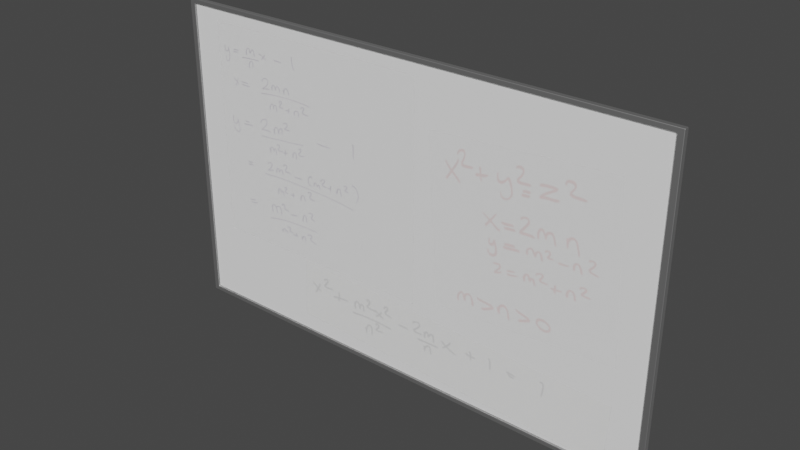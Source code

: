 # Source: White_Board.blend  (saved by Blender 4.4.32; exported with 4.5.12 LTS)
import bpy
from mathutils import Matrix  # noqa: F401  (used for matrix-valued properties, if any)

bpy.ops.wm.read_factory_settings(use_empty=True)
scene = bpy.context.scene
scene.name = 'Scene'

# ---- collections
col_collection = bpy.data.collections.new('Collection'); scene.collection.children.link(col_collection)
col_whiteboard = bpy.data.collections.new('Whiteboard'); col_collection.children.link(col_whiteboard)

# ---- images (referenced by path relative to the original .blend; pixels are not part of the script)
import os
ASSET_DIR = os.environ.get("B2B_ASSET_DIR", "")  # directory of the original .blend (textures are referenced by path, not embedded)
HERE = os.path.dirname(os.path.abspath(__file__))  # packed textures are extracted next to this script under _unpacked/

def load_image(name, relpath, width, height, colorspace="sRGB"):
    """Load a texture the original file referenced (path relative to the .blend, or extracted next to this script)."""
    p = next((c for c in (os.path.join(HERE, relpath), os.path.join(ASSET_DIR, relpath)) if relpath and os.path.exists(c)), "")
    if p:
        img = bpy.data.images.load(p, check_existing=True)
        img.name = name
    else:  # same state as the original file: an image datablock whose file is absent (Cycles renders it pink)
        img = bpy.data.images.new(name, width, height)
        img.source = "FILE"
        img.filepath = "//" + (relpath or name)
    img.colorspace_settings.name = colorspace
    return img
img_purple_marker_on_whiteboard_png = load_image('Purple Marker on Whiteboard.png', '_unpacked/Purple_Marker_on_Whiteboard.96e381cd.png', 1161, 1063, 'sRGB')
img_red_marker_on_whiteboard_png = load_image('Red Marker on Whiteboard.png', '_unpacked/Red_Marker_on_Whiteboard.1aae8cf6.png', 1288, 790, 'sRGB')
img_black_marker_on_whiteboard_01_png = load_image('Black Marker on Whiteboard 01.png', '_unpacked/Black_Marker_on_Whiteboard_01.974edcc7.png', 820, 388, 'sRGB')

# ---- materials (node trees are filled in below, after node groups)
mat_purple_marker_on_whiteboard = bpy.data.materials.new('Purple Marker on Whiteboard')
mat_purple_marker_on_whiteboard.surface_render_method = 'BLENDED'
mat_purple_marker_on_whiteboard.blend_method = 'BLEND'
mat_alluminum = bpy.data.materials.new('Alluminum')
mat_white_board = bpy.data.materials.new('White Board')
mat_red_marker_on_whiteboard = bpy.data.materials.new('Red Marker on Whiteboard')
mat_red_marker_on_whiteboard.surface_render_method = 'BLENDED'
mat_red_marker_on_whiteboard.blend_method = 'BLEND'
mat_black_marker_on_whiteboard_01 = bpy.data.materials.new('Black Marker on Whiteboard 01')
mat_black_marker_on_whiteboard_01.surface_render_method = 'BLENDED'
mat_black_marker_on_whiteboard_01.blend_method = 'BLEND'

# ---- material node trees
mat_purple_marker_on_whiteboard.use_nodes = True; mat_purple_marker_on_whiteboard.node_tree.nodes.clear()
_N = mat_purple_marker_on_whiteboard.node_tree.nodes; _L = mat_purple_marker_on_whiteboard.node_tree.links
n0 = _N.new('ShaderNodeBsdfPrincipled'); n0.name = 'Principled BSDF'; n0.location = (0, 300)
n0.distribution = 'GGX'
n0.subsurface_method = 'RANDOM_WALK_SKIN'
n0.inputs[2].default_value = 0.4
n0.inputs[3].default_value = 1.45
n0.inputs[4].default_value = 0.4
n0.inputs[27].default_value = (0.0, 0.0, 0.0, 1.0)
n0.inputs[28].default_value = 1.0
n1 = _N.new('ShaderNodeTexImage'); n1.name = 'Image Texture'; n1.location = (-461, 259)
n1.image = img_purple_marker_on_whiteboard_png
n1.extension = 'CLIP'
n2 = _N.new('ShaderNodeOutputMaterial'); n2.name = 'Material Output'; n2.location = (797, 316)
n3 = _N.new('ShaderNodeMixShader'); n3.name = 'Mix Shader'; n3.location = (546, 332)
n3.inputs[0].default_value = 0.55
n4 = _N.new('ShaderNodeBsdfPrincipled'); n4.name = 'Principled BSDF.001'; n4.location = (262, 223)
n4.distribution = 'GGX'
n4.subsurface_method = 'RANDOM_WALK_SKIN'
n4.inputs[0].default_value = (1.0, 1.0, 1.0, 1.0)
n4.inputs[2].default_value = 0.4
n4.inputs[3].default_value = 1.45
n4.inputs[4].default_value = 0.0
n4.inputs[27].default_value = (0.0, 0.0, 0.0, 1.0)
n4.inputs[28].default_value = 1.0
_L.new(n1.outputs[0], n0.inputs[0])
_L.new(n3.outputs[0], n2.inputs[0])
_L.new(n0.outputs[0], n3.inputs[1])
_L.new(n4.outputs[0], n3.inputs[2])
n2.is_active_output = True
mat_alluminum.use_nodes = True; mat_alluminum.node_tree.nodes.clear()
_N = mat_alluminum.node_tree.nodes; _L = mat_alluminum.node_tree.links
n0 = _N.new('ShaderNodeBsdfPrincipled'); n0.name = 'Principled BSDF'; n0.location = (10, 300)
n0.distribution = 'GGX'
n0.subsurface_method = 'RANDOM_WALK_SKIN'
n0.inputs[0].default_value = (0.7613, 0.7613, 0.7613, 1.0)
n0.inputs[1].default_value = 1.0
n0.inputs[3].default_value = 1.45
n0.inputs[27].default_value = (0.0, 0.0, 0.0, 1.0)
n0.inputs[28].default_value = 1.0
n1 = _N.new('ShaderNodeOutputMaterial'); n1.name = 'Material Output'; n1.location = (300, 300)
_L.new(n0.outputs[0], n1.inputs[0])
n1.is_active_output = True
mat_white_board.use_nodes = True; mat_white_board.node_tree.nodes.clear()
_N = mat_white_board.node_tree.nodes; _L = mat_white_board.node_tree.links
n0 = _N.new('ShaderNodeOutputMaterial'); n0.name = 'Material Output'; n0.location = (300, 300)
n1 = _N.new('ShaderNodeBsdfPrincipled'); n1.name = 'Principled BSDF'; n1.location = (10, 300)
n1.distribution = 'GGX'
n1.subsurface_method = 'RANDOM_WALK_SKIN'
n1.inputs[0].default_value = (1.0, 1.0, 1.0, 1.0)
n1.inputs[2].default_value = 0.4
n1.inputs[3].default_value = 1.45
n1.inputs[27].default_value = (0.0, 0.0, 0.0, 1.0)
n1.inputs[28].default_value = 1.0
_L.new(n1.outputs[0], n0.inputs[0])
n0.is_active_output = True
mat_red_marker_on_whiteboard.use_nodes = True; mat_red_marker_on_whiteboard.node_tree.nodes.clear()
_N = mat_red_marker_on_whiteboard.node_tree.nodes; _L = mat_red_marker_on_whiteboard.node_tree.links
n0 = _N.new('ShaderNodeBsdfPrincipled'); n0.name = 'Principled BSDF'; n0.location = (0, 300)
n0.distribution = 'GGX'
n0.subsurface_method = 'RANDOM_WALK_SKIN'
n0.inputs[2].default_value = 0.4
n0.inputs[3].default_value = 1.45
n0.inputs[4].default_value = 0.4
n0.inputs[27].default_value = (0.0, 0.0, 0.0, 1.0)
n0.inputs[28].default_value = 1.0
n1 = _N.new('ShaderNodeTexImage'); n1.name = 'Image Texture'; n1.location = (-405, 278)
n1.image = img_red_marker_on_whiteboard_png
n1.extension = 'CLIP'
n2 = _N.new('ShaderNodeOutputMaterial'); n2.name = 'Material Output'; n2.location = (864, 336)
n3 = _N.new('ShaderNodeMixShader'); n3.name = 'Mix Shader'; n3.location = (643, 334)
n3.inputs[0].default_value = 0.7
n4 = _N.new('ShaderNodeBsdfPrincipled'); n4.name = 'Principled BSDF.001'; n4.location = (275, 226)
n4.distribution = 'GGX'
n4.subsurface_method = 'RANDOM_WALK_SKIN'
n4.inputs[0].default_value = (1.0, 1.0, 1.0, 1.0)
n4.inputs[2].default_value = 0.4
n4.inputs[3].default_value = 1.45
n4.inputs[4].default_value = 0.0
n4.inputs[27].default_value = (0.0, 0.0, 0.0, 1.0)
n4.inputs[28].default_value = 1.0
_L.new(n1.outputs[0], n0.inputs[0])
_L.new(n3.outputs[0], n2.inputs[0])
_L.new(n0.outputs[0], n3.inputs[1])
_L.new(n4.outputs[0], n3.inputs[2])
n2.is_active_output = True
mat_black_marker_on_whiteboard_01.use_nodes = True; mat_black_marker_on_whiteboard_01.node_tree.nodes.clear()
_N = mat_black_marker_on_whiteboard_01.node_tree.nodes; _L = mat_black_marker_on_whiteboard_01.node_tree.links
n0 = _N.new('ShaderNodeOutputMaterial'); n0.name = 'Material Output'; n0.location = (845, 340)
n1 = _N.new('ShaderNodeBsdfPrincipled'); n1.name = 'Principled BSDF'; n1.location = (0, 340)
n1.distribution = 'GGX'
n1.subsurface_method = 'RANDOM_WALK_SKIN'
n1.inputs[2].default_value = 0.4
n1.inputs[3].default_value = 1.45
n1.inputs[4].default_value = 0.4
n1.inputs[27].default_value = (0.0, 0.0, 0.0, 1.0)
n1.inputs[28].default_value = 1.0
n2 = _N.new('ShaderNodeBsdfPrincipled'); n2.name = 'Principled BSDF.001'; n2.location = (315, 255)
n2.distribution = 'GGX'
n2.subsurface_method = 'RANDOM_WALK_SKIN'
n2.inputs[0].default_value = (1.0, 1.0, 1.0, 1.0)
n2.inputs[2].default_value = 0.4
n2.inputs[3].default_value = 1.45
n2.inputs[4].default_value = 0.0
n2.inputs[27].default_value = (0.0, 0.0, 0.0, 1.0)
n2.inputs[28].default_value = 1.0
n3 = _N.new('ShaderNodeMixShader'); n3.name = 'Mix Shader'; n3.location = (624, 331)
n3.inputs[0].default_value = 0.7
n4 = _N.new('ShaderNodeTexImage'); n4.name = 'Image Texture'; n4.location = (-345, 316)
n4.image = img_black_marker_on_whiteboard_01_png
n4.extension = 'CLIP'
_L.new(n4.outputs[0], n1.inputs[0])
_L.new(n3.outputs[0], n0.inputs[0])
_L.new(n1.outputs[0], n3.inputs[1])
_L.new(n2.outputs[0], n3.inputs[2])
n0.is_active_output = True

# ---- world
world_world = bpy.data.worlds.new('World'); scene.world = world_world
world_world.use_nodes = True; world_world.node_tree.nodes.clear()
_N = world_world.node_tree.nodes; _L = world_world.node_tree.links
n0 = _N.new('ShaderNodeOutputWorld'); n0.name = 'World Output'; n0.location = (300, 300)
n1 = _N.new('ShaderNodeBackground'); n1.name = 'Background'; n1.location = (10, 300)
n1.inputs[0].default_value = (0.05088, 0.05088, 0.05088, 1.0)
_L.new(n1.outputs[0], n0.inputs[0])
n0.is_active_output = True
world_world.color = (0.05088, 0.05088, 0.05088)
world_world.use_sun_shadow = False
world_world.sun_shadow_jitter_overblur = 0.0

# ---- meshes
me_purple_marker_on_whiteboard = bpy.data.meshes.new('Purple Marker on Whiteboard')
me_purple_marker_on_whiteboard.from_pydata([(-0.5461, -0.5, 0.0), (0.5461, -0.5, 0.0), (-0.5461, 0.5, 0.0), (0.5461, 0.5, 0.0)], [], [(0, 1, 3, 2)])
_uv = me_purple_marker_on_whiteboard.uv_layers.new(name='UVMap')
_uv.uv.foreach_set('vector', [0.0, 0.0, 1.0, 0.0, 1.0, 1.0, 0.0, 1.0])
me_purple_marker_on_whiteboard.materials.append(mat_purple_marker_on_whiteboard)
me_purple_marker_on_whiteboard.update()
me_plane = bpy.data.meshes.new('Plane')
me_plane.from_pydata([(-1.228, -0.7615, 0.0), (1.228, -0.7615, 0.0), (-1.228, 0.7615, 0.0), (1.228, 0.7615, 0.0), (-1.198, 0.7381, 3.537e-15), (-1.198, -0.7381, -3.537e-15), (1.198, -0.7381, -3.537e-15), (1.198, 0.7381, 3.537e-15), (-1.228, -0.7615, 0.01909), (1.228, -0.7615, 0.01909), (-1.228, 0.7615, 0.01909), (1.228, 0.7615, 0.01909), (-1.198, 0.7381, 0.01909), (-1.198, -0.7381, 0.01909), (1.198, -0.7381, 0.01909), (1.198, 0.7381, 0.01909), (-1.198, 0.7381, 0.02543), (-1.198, -0.7381, 0.02543), (1.198, -0.7381, 0.02543), (1.198, 0.7381, 0.02543), (-1.228, 0.7615, 0.02543), (-1.228, -0.7615, 0.02543), (1.228, -0.7615, 0.02543), (1.228, 0.7615, 0.02543)], [], [(5, 4, 7, 6), (5, 0, 2, 4), (6, 1, 0, 5), (7, 3, 1, 6), (4, 2, 3, 7), (13, 14, 15, 12), (13, 12, 16, 17), (15, 14, 18, 19), (10, 8, 21, 20), (9, 11, 23, 22), (3, 2, 10, 11), (0, 1, 9, 8), (1, 3, 11, 9), (2, 0, 8, 10), (17, 16, 20, 21), (18, 17, 21, 22), (19, 18, 22, 23), (16, 19, 23, 20), (11, 10, 20, 23), (8, 9, 22, 21), (12, 15, 19, 16), (14, 13, 17, 18)])
me_plane.polygons.foreach_set('material_index', [0, 0, 0, 0, 0, 1, 0, 0, 0, 0, 0, 0, 0, 0, 0, 0, 0, 0, 0, 0, 0, 0])
_uv = me_plane.uv_layers.new(name='UVMap')
_uv.uv.foreach_set('vector', [0.003093, 0.006186, 0.003093, 0.9938, 0.9969, 0.9938, 0.9969, 0.006186, 0.003093, 0.006186, 0.0, 0.0, 0.0, 1.0, 0.003093, 0.9938, 0.9969, 0.006186, 1.0, 0.0, 0.0, 0.0, 0.003093, 0.006186, 0.9969, 0.9938, 1.0, 1.0, 1.0, 0.0, 0.9969, 0.006186, 0.003093, 0.9938, 0.0, 1.0, 1.0, 1.0, 0.9969, 0.9938, 0.003093, 0.006186, 0.9969, 0.006186, 0.9969, 0.9938, 0.003093, 0.9938, 0.003093, 0.006186, 0.003093, 0.9938, 0.003093, 0.9938, 0.003093, 0.006186, 0.9969, 0.9938, 0.9969, 0.006186, 0.9969, 0.006186, 0.9969, 0.9938, 0.0, 1.0, 0.0, 0.0, 0.0, 0.0, 0.0, 1.0, 1.0, 0.0, 1.0, 1.0, 1.0, 1.0, 1.0, 0.0, 1.0, 1.0, 0.0, 1.0, 0.0, 1.0, 1.0, 1.0, 0.0, 0.0, 1.0, 0.0, 1.0, 0.0, 0.0, 0.0, 1.0, 0.0, 1.0, 1.0, 1.0, 1.0, 1.0, 0.0, 0.0, 1.0, 0.0, 0.0, 0.0, 0.0, 0.0, 1.0, 0.003093, 0.006186, 0.003093, 0.9938, 0.0, 1.0, 0.0, 0.0, 0.9969, 0.006186, 0.003093, 0.006186, 0.0, 0.0, 1.0, 0.0, 0.9969, 0.9938, 0.9969, 0.006186, 1.0, 0.0, 1.0, 1.0, 0.003093, 0.9938, 0.9969, 0.9938, 1.0, 1.0, 0.0, 1.0, 1.0, 1.0, 0.0, 1.0, 0.0, 1.0, 1.0, 1.0, 0.0, 0.0, 1.0, 0.0, 1.0, 0.0, 0.0, 0.0, 0.003093, 0.9938, 0.9969, 0.9938, 0.9969, 0.9938, 0.003093, 0.9938, 0.9969, 0.006186, 0.003093, 0.006186, 0.003093, 0.006186, 0.9969, 0.006186])
me_plane.materials.append(mat_alluminum)
me_plane.materials.append(mat_white_board)
me_plane.use_remesh_fix_poles = True
me_plane.use_remesh_preserve_attributes = False
me_plane.update()
me_red_marker_on_whiteboard_001 = bpy.data.meshes.new('Red Marker on Whiteboard.001')
me_red_marker_on_whiteboard_001.from_pydata([(-0.4899, -0.3947, 0.0), (-0.4899, 0.3947, 0.0), (0.3799, -0.3947, 0.0), (0.3799, 0.3947, 0.0)], [], [(0, 2, 3, 1)])
_uv = me_red_marker_on_whiteboard_001.uv_layers.new(name='UVMap')
_uv.uv.foreach_set('vector', [0.1193, 0.0, 0.7952, 0.0, 0.7952, 1.0, 0.1193, 1.0])
me_red_marker_on_whiteboard_001.materials.append(mat_red_marker_on_whiteboard)
me_red_marker_on_whiteboard_001.update()
me_black_marker_on_whiteboard_01 = bpy.data.meshes.new('Black Marker on Whiteboard 01')
me_black_marker_on_whiteboard_01.from_pydata([(-1.057, -0.5, 0.0), (1.057, -0.5, 0.0), (-1.057, -0.1187, 0.0), (1.057, -0.1187, 0.0)], [], [(0, 1, 3, 2)])
_uv = me_black_marker_on_whiteboard_01.uv_layers.new(name='UVMap')
_uv.uv.foreach_set('vector', [0.0, 0.0, 1.0, 0.0, 1.0, 0.3813, 0.0, 0.3813])
me_black_marker_on_whiteboard_01.materials.append(mat_black_marker_on_whiteboard_01)
me_black_marker_on_whiteboard_01.update()

# ---- objects
ob_purple_marker_on_whiteboard = bpy.data.objects.new('Purple Marker on Whiteboard', me_purple_marker_on_whiteboard)
ob_white_board = bpy.data.objects.new('White Board', me_plane)
ob_red_marker_on_whiteboard = bpy.data.objects.new('Red Marker on Whiteboard', me_red_marker_on_whiteboard_001)
ob_black_marker_on_whiteboard_01 = bpy.data.objects.new('Black Marker on Whiteboard 01', me_black_marker_on_whiteboard_01)

# ---- transforms, parenting, visibility, modifiers, constraints
ob_purple_marker_on_whiteboard.parent = ob_white_board
ob_purple_marker_on_whiteboard.matrix_parent_inverse = Matrix(((1.0, 0.0, 0.0, -0.008529), (0.0, -4.371e-08, 1.0, -1.519), (0.0, -1.0, -4.371e-08, 0.03676), (-0.0, 0.0, -0.0, 1.0)))
ob_purple_marker_on_whiteboard.location = (-0.4824, 0.01767, 1.683)
ob_purple_marker_on_whiteboard.rotation_euler = (1.571, -0.0, 0.0)
ob_purple_marker_on_whiteboard.scale = (1.044, 1.044, 1.044)
_m = ob_purple_marker_on_whiteboard.modifiers.new('Shrinkwrap', 'SHRINKWRAP')
_m.wrap_method = 'PROJECT'
_m.target = ob_white_board
ob_white_board.location = (0.008529, 0.03676, 3.223)
ob_white_board.rotation_euler = (1.571, -0.0, 0.0)
_m = ob_white_board.modifiers.new('Bevel', 'BEVEL')
_m.width = 0.03
_m.width_pct = 0.03
_m.harden_normals = True
ob_red_marker_on_whiteboard.parent = ob_white_board
ob_red_marker_on_whiteboard.matrix_parent_inverse = Matrix(((1.0, 0.0, 0.0, -0.008529), (0.0, -4.371e-08, 1.0, -1.519), (0.0, -1.0, -4.371e-08, 0.03676), (-0.0, 0.0, -0.0, 1.0)))
ob_red_marker_on_whiteboard.location = (0.6751, 0.01743, 1.633)
ob_red_marker_on_whiteboard.rotation_euler = (1.571, -0.05794, 2.637e-09)
_m = ob_red_marker_on_whiteboard.modifiers.new('Shrinkwrap', 'SHRINKWRAP')
_m.wrap_method = 'PROJECT'
_m.target = ob_white_board
ob_black_marker_on_whiteboard_01.parent = ob_white_board
ob_black_marker_on_whiteboard_01.matrix_parent_inverse = Matrix(((1.0, 0.0, 0.0, -0.008529), (0.0, -4.371e-08, 1.0, -1.519), (0.0, -1.0, -4.371e-08, 0.03676), (-0.0, 0.0, -0.0, 1.0)))
ob_black_marker_on_whiteboard_01.location = (0.2651, 0.01723, 1.21)
ob_black_marker_on_whiteboard_01.rotation_euler = (1.571, 0.04339, -2.636e-09)
ob_black_marker_on_whiteboard_01.scale = (0.7712, 0.7712, 0.7712)
_m = ob_black_marker_on_whiteboard_01.modifiers.new('Shrinkwrap', 'SHRINKWRAP')
_m.wrap_method = 'PROJECT'
_m.target = ob_white_board

# ---- collection membership
col_whiteboard.objects.link(ob_purple_marker_on_whiteboard)
col_whiteboard.objects.link(ob_white_board)
col_whiteboard.objects.link(ob_red_marker_on_whiteboard)
col_whiteboard.objects.link(ob_black_marker_on_whiteboard_01)

# ---- scene / render settings (as saved in the file)
scene.frame_start = 1; scene.frame_end = 250; scene.frame_set(1)
scene.render.engine = 'CYCLES'
scene.render.image_settings.color_mode = 'RGB'
scene.render.image_settings.color_depth = '16'
scene.render.image_settings.compression = 0
scene.cycles.samples = 96
scene.cycles.sampling_pattern = 'TABULATED_SOBOL'
scene.cycles.use_adaptive_sampling = False
scene.cycles.use_light_tree = False
scene.view_settings.view_transform = 'Filmic'
bpy.context.view_layer.update()

# ---- added for rendering (the .blend has no active camera and no usable light): camera, sun
cam_auto = bpy.data.cameras.new('AutoCamera')
cam_auto.lens = 50.0
cam_auto.sensor_width = 36.0
cam_auto.clip_end = 1000.0
ob_auto_camera = bpy.data.objects.new('AutoCamera', cam_auto)
scene.collection.objects.link(ob_auto_camera)
ob_auto_camera.location = (2.68241, -3.18461, 5.36227)
ob_auto_camera.rotation_euler = (1.09748, -7.21219e-08, 0.694738)
scene.camera = ob_auto_camera
light_auto_sun = bpy.data.lights.new('AutoSun', 'SUN')
light_auto_sun.energy = 3.0
light_auto_sun.angle = 0.0523599
ob_auto_sun = bpy.data.objects.new('AutoSun', light_auto_sun)
scene.collection.objects.link(ob_auto_sun)
ob_auto_sun.rotation_euler = (0.872665, 0.174533, 0.523599)
bpy.context.view_layer.update()
